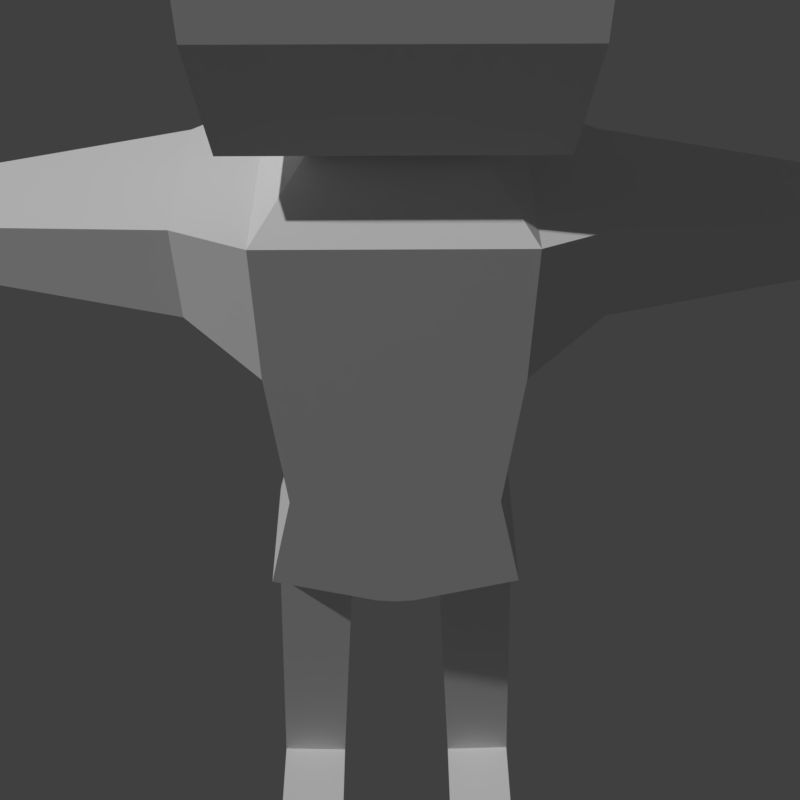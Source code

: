 # Source: Character-FK.blend  (saved by Blender 2.93.21; exported with 4.5.12 LTS)
import bpy
from mathutils import Matrix  # noqa: F401  (used for matrix-valued properties, if any)

bpy.ops.wm.read_factory_settings(use_empty=True)
scene = bpy.context.scene
scene.name = 'Scene'

# ---- collections
col_collection = bpy.data.collections.new('Collection'); scene.collection.children.link(col_collection)

# ---- world
world_world = bpy.data.worlds.new('World'); scene.world = world_world
world_world.use_nodes = True; world_world.node_tree.nodes.clear()
_N = world_world.node_tree.nodes; _L = world_world.node_tree.links
n0 = _N.new('ShaderNodeOutputWorld'); n0.name = 'World Output'; n0.location = (300, 300)
n1 = _N.new('ShaderNodeBackground'); n1.name = 'Background'; n1.location = (10, 300)
n1.inputs[0].default_value = (0.05088, 0.05088, 0.05088, 1.0)
_L.new(n1.outputs[0], n0.inputs[0])
n0.is_active_output = True
world_world.color = (0.05088, 0.05088, 0.05088)
world_world.use_sun_shadow = False
world_world.sun_shadow_jitter_overblur = 0.0

# ---- cameras
cam_camera_001 = bpy.data.cameras.new('Camera.001')
cam_camera_001.clip_end = 100.0
cam_camera_001.ortho_scale = 7.314

# ---- lights
light_light = bpy.data.lights.new('Light', 'POINT')
light_light.transmission_factor = 0.0
light_light.energy = 1000.0
light_light.shadow_soft_size = 0.1
light_light.shadow_maximum_resolution = 0.006
light_light.use_absolute_resolution = True

# ---- meshes
me_cube_001 = bpy.data.meshes.new('Cube.001')
me_cube_001.from_pydata([(1.0, -1.0, 3.242), (1.0, -1.0, 4.462), (1.0, 1.0, 3.242), (1.0, 1.0, 4.462), (0.0, 1.0, 3.242), (0.0, 1.0, 4.462), (0.0, -1.0, 3.242), (0.0, -1.0, 4.462), (0.8928, -1.0, 1.803), (0.8928, 1.0, 1.803), (0.0, -1.0, 1.803), (0.0, 1.0, 1.803), (1.129, -1.0, 0.679), (1.129, 1.0, 0.679), (0.0, -1.0, 0.6833), (0.0, 1.0, 0.6833), (0.1697, -1.0, 0.3696), (0.1697, 1.0, 0.3696), (0.0, -1.0, 0.3546), (0.0, 1.0, 0.3546), (1.112, -0.6326, 0.2312), (1.112, 0.6326, 0.2312), (0.4194, -0.6326, 0.2003), (0.4194, 0.6326, 0.2003), (1.202, -0.6326, -1.374), (1.202, 0.6326, -1.374), (0.509, -0.6326, -1.405), (0.509, 0.6326, -1.405), (1.215, -0.6326, -1.607), (1.215, 0.6326, -1.607), (0.522, -0.6326, -1.638), (0.522, 0.6326, -1.638), (1.226, -0.6326, -1.8), (1.226, 0.6326, -1.8), (0.5327, -0.6326, -1.831), (0.5327, 0.6326, -1.831), (1.302, -0.6326, -3.173), (1.302, 0.6326, -3.173), (0.6094, -0.6326, -3.204), (0.6094, 0.6326, -3.204), (1.336, -0.6326, -3.78), (1.336, 0.6326, -3.78), (0.6433, -0.6326, -3.811), (0.6433, 0.6326, -3.811), (1.302, 1.583, -3.173), (0.6094, 1.583, -3.204), (1.336, 1.583, -3.78), (0.6433, 1.583, -3.811), (1.302, 1.821, -3.374), (0.6094, 1.821, -3.405), (1.336, 1.821, -3.78), (0.6433, 1.821, -3.811), (1.59, 0.6606, 4.38), (1.59, 0.6606, 3.575), (1.59, -0.6606, 3.575), (1.59, -0.6606, 4.38), (3.363, 0.3774, 4.208), (3.363, 0.3774, 3.747), (3.363, -0.3774, 3.747), (3.363, -0.3774, 4.208), (3.769, 0.3774, 4.208), (3.769, 0.3774, 3.747), (3.769, -0.3774, 3.747), (3.769, -0.3774, 4.208), (5.216, 0.2456, 4.127), (5.216, 0.2456, 3.828), (5.216, -0.2456, 3.828), (5.216, -0.2456, 4.127), (5.347, 0.3252, 4.176), (5.347, 0.3252, 3.779), (5.347, -0.3252, 3.779), (5.347, -0.3252, 4.176), (5.973, 0.3252, 4.176), (5.973, 0.3252, 3.779), (5.973, -0.3252, 3.779), (5.973, -0.3252, 4.176), (0.0, 0.2919, 4.788), (0.5997, 0.2919, 4.788), (0.5997, -0.2919, 4.788), (0.0, -0.2919, 4.788), (0.0, 0.8997, 5.133), (1.153, 0.8997, 5.133), (1.153, -0.8997, 5.133), (0.0, -0.8997, 5.133), (0.0, 1.045, 5.972), (1.246, 1.045, 5.972), (1.246, -1.045, 5.972), (0.0, -1.045, 5.972), (0.0, 1.045, 6.916), (1.246, 1.045, 6.916), (1.246, -1.045, 6.916), (0.0, -1.045, 6.916), (0.0, 0.4156, 7.657), (0.8707, 0.4156, 7.657), (0.8707, -0.4156, 7.657), (0.0, -0.4156, 7.657)], [], [(4, 5, 3, 2), (3, 1, 55, 52), (2, 0, 8, 9), (0, 1, 7, 6), (3, 5, 76, 77), (8, 10, 14, 12), (0, 6, 10, 8), (4, 2, 9, 11), (12, 14, 18, 16), (11, 9, 13, 15), (9, 8, 12, 13), (19, 17, 16, 18), (15, 13, 17, 19), (17, 13, 21, 23), (21, 20, 24, 25), (16, 17, 23, 22), (13, 12, 20, 21), (12, 16, 22, 20), (27, 25, 29, 31), (23, 21, 25, 27), (22, 23, 27, 26), (20, 22, 26, 24), (28, 30, 34, 32), (26, 27, 31, 30), (24, 26, 30, 28), (25, 24, 28, 29), (35, 33, 37, 39), (29, 28, 32, 33), (31, 29, 33, 35), (30, 31, 35, 34), (38, 39, 43, 42), (34, 35, 39, 38), (32, 34, 38, 36), (33, 32, 36, 37), (41, 40, 42, 43), (36, 38, 42, 40), (37, 36, 40, 41), (43, 39, 45, 47), (44, 46, 50, 48), (37, 41, 46, 44), (41, 43, 47, 46), (39, 37, 44, 45), (49, 48, 50, 51), (46, 47, 51, 50), (47, 45, 49, 51), (45, 44, 48, 49), (52, 55, 59, 56), (2, 3, 52, 53), (1, 0, 54, 55), (0, 2, 53, 54), (59, 58, 62, 63), (53, 52, 56, 57), (55, 54, 58, 59), (54, 53, 57, 58), (60, 63, 67, 64), (58, 57, 61, 62), (56, 59, 63, 60), (57, 56, 60, 61), (65, 64, 68, 69), (61, 60, 64, 65), (63, 62, 66, 67), (62, 61, 65, 66), (71, 70, 74, 75), (67, 66, 70, 71), (66, 65, 69, 70), (64, 67, 71, 68), (73, 72, 75, 74), (70, 69, 73, 74), (68, 71, 75, 72), (69, 68, 72, 73), (78, 77, 81, 82), (7, 1, 78, 79), (1, 3, 77, 78), (81, 80, 84, 85), (79, 78, 82, 83), (77, 76, 80, 81), (85, 84, 88, 89), (82, 81, 85, 86), (83, 82, 86, 87), (91, 90, 94, 95), (86, 85, 89, 90), (87, 86, 90, 91), (93, 92, 95, 94), (89, 88, 92, 93), (90, 89, 93, 94)])
_uv = me_cube_001.uv_layers.new(name='UVMap')
_uv.uv.foreach_set('vector', [0.375, 0.375, 0.625, 0.375, 0.625, 0.5, 0.375, 0.5, 0.625, 0.5, 0.625, 0.75, 0.625, 0.75, 0.625, 0.5, 0.375, 0.5, 0.375, 0.75, 0.375, 0.75, 0.375, 0.5, 0.375, 0.75, 0.625, 0.75, 0.625, 0.875, 0.375, 0.875, 0.625, 0.5, 0.625, 0.375, 0.625, 0.375, 0.625, 0.5, 0.375, 0.75, 0.375, 0.875, 0.375, 0.875, 0.375, 0.75, 0.375, 0.75, 0.375, 0.875, 0.375, 0.875, 0.375, 0.75, 0.375, 0.375, 0.375, 0.5, 0.375, 0.5, 0.375, 0.375, 0.375, 0.75, 0.375, 0.875, 0.375, 0.875, 0.375, 0.75, 0.375, 0.375, 0.375, 0.5, 0.375, 0.5, 0.375, 0.375, 0.375, 0.5, 0.375, 0.75, 0.375, 0.75, 0.375, 0.5, 0.25, 0.5, 0.375, 0.5, 0.375, 0.75, 0.25, 0.75, 0.375, 0.375, 0.375, 0.5, 0.375, 0.5, 0.375, 0.375, 0.375, 0.5, 0.375, 0.5, 0.375, 0.5, 0.375, 0.5, 0.375, 0.5, 0.375, 0.75, 0.375, 0.75, 0.375, 0.5, 0.375, 0.75, 0.375, 0.5, 0.375, 0.5, 0.375, 0.75, 0.375, 0.5, 0.375, 0.75, 0.375, 0.75, 0.375, 0.5, 0.375, 0.75, 0.375, 0.75, 0.375, 0.75, 0.375, 0.75, 0.375, 0.5, 0.375, 0.5, 0.375, 0.5, 0.375, 0.5, 0.375, 0.5, 0.375, 0.5, 0.375, 0.5, 0.375, 0.5, 0.375, 0.75, 0.375, 0.5, 0.375, 0.5, 0.375, 0.75, 0.375, 0.75, 0.375, 0.75, 0.375, 0.75, 0.375, 0.75, 0.375, 0.75, 0.375, 0.75, 0.375, 0.75, 0.375, 0.75, 0.375, 0.75, 0.375, 0.5, 0.375, 0.5, 0.375, 0.75, 0.375, 0.75, 0.375, 0.75, 0.375, 0.75, 0.375, 0.75, 0.375, 0.5, 0.375, 0.75, 0.375, 0.75, 0.375, 0.5, 0.375, 0.5, 0.375, 0.5, 0.375, 0.5, 0.375, 0.5, 0.375, 0.5, 0.375, 0.75, 0.375, 0.75, 0.375, 0.5, 0.375, 0.5, 0.375, 0.5, 0.375, 0.5, 0.375, 0.5, 0.375, 0.75, 0.375, 0.5, 0.375, 0.5, 0.375, 0.75, 0.375, 0.75, 0.375, 0.5, 0.375, 0.5, 0.375, 0.75, 0.375, 0.75, 0.375, 0.5, 0.375, 0.5, 0.375, 0.75, 0.375, 0.75, 0.375, 0.75, 0.375, 0.75, 0.375, 0.75, 0.375, 0.5, 0.375, 0.75, 0.375, 0.75, 0.375, 0.5, 0.375, 0.5, 0.375, 0.75, 0.375, 0.75, 0.375, 0.5, 0.375, 0.75, 0.375, 0.75, 0.375, 0.75, 0.375, 0.75, 0.375, 0.5, 0.375, 0.75, 0.375, 0.75, 0.375, 0.5, 0.375, 0.5, 0.375, 0.5, 0.375, 0.5, 0.375, 0.5, 0.375, 0.5, 0.375, 0.5, 0.375, 0.5, 0.375, 0.5, 0.375, 0.5, 0.375, 0.5, 0.375, 0.5, 0.375, 0.5, 0.375, 0.5, 0.375, 0.5, 0.375, 0.5, 0.375, 0.5, 0.375, 0.5, 0.375, 0.5, 0.375, 0.5, 0.375, 0.5, 0.375, 0.5, 0.375, 0.5, 0.375, 0.5, 0.375, 0.5, 0.375, 0.5, 0.375, 0.5, 0.375, 0.5, 0.375, 0.5, 0.375, 0.5, 0.375, 0.5, 0.375, 0.5, 0.375, 0.5, 0.375, 0.5, 0.375, 0.5, 0.375, 0.5, 0.375, 0.5, 0.625, 0.5, 0.625, 0.75, 0.625, 0.75, 0.625, 0.5, 0.375, 0.5, 0.625, 0.5, 0.625, 0.5, 0.375, 0.5, 0.625, 0.75, 0.375, 0.75, 0.375, 0.75, 0.625, 0.75, 0.375, 0.75, 0.375, 0.5, 0.375, 0.5, 0.375, 0.75, 0.625, 0.75, 0.375, 0.75, 0.375, 0.75, 0.625, 0.75, 0.375, 0.5, 0.625, 0.5, 0.625, 0.5, 0.375, 0.5, 0.625, 0.75, 0.375, 0.75, 0.375, 0.75, 0.625, 0.75, 0.375, 0.75, 0.375, 0.5, 0.375, 0.5, 0.375, 0.75, 0.625, 0.5, 0.625, 0.75, 0.625, 0.75, 0.625, 0.5, 0.375, 0.75, 0.375, 0.5, 0.375, 0.5, 0.375, 0.75, 0.625, 0.5, 0.625, 0.75, 0.625, 0.75, 0.625, 0.5, 0.375, 0.5, 0.625, 0.5, 0.625, 0.5, 0.375, 0.5, 0.375, 0.5, 0.625, 0.5, 0.625, 0.5, 0.375, 0.5, 0.375, 0.5, 0.625, 0.5, 0.625, 0.5, 0.375, 0.5, 0.625, 0.75, 0.375, 0.75, 0.375, 0.75, 0.625, 0.75, 0.375, 0.75, 0.375, 0.5, 0.375, 0.5, 0.375, 0.75, 0.625, 0.75, 0.375, 0.75, 0.375, 0.75, 0.625, 0.75, 0.625, 0.75, 0.375, 0.75, 0.375, 0.75, 0.625, 0.75, 0.375, 0.75, 0.375, 0.5, 0.375, 0.5, 0.375, 0.75, 0.625, 0.5, 0.625, 0.75, 0.625, 0.75, 0.625, 0.5, 0.375, 0.5, 0.625, 0.5, 0.625, 0.75, 0.375, 0.75, 0.375, 0.75, 0.375, 0.5, 0.375, 0.5, 0.375, 0.75, 0.625, 0.5, 0.625, 0.75, 0.625, 0.75, 0.625, 0.5, 0.375, 0.5, 0.625, 0.5, 0.625, 0.5, 0.375, 0.5, 0.625, 0.75, 0.625, 0.5, 0.625, 0.5, 0.625, 0.75, 0.625, 0.875, 0.625, 0.75, 0.625, 0.75, 0.625, 0.875, 0.625, 0.75, 0.625, 0.5, 0.625, 0.5, 0.625, 0.75, 0.625, 0.5, 0.625, 0.375, 0.625, 0.375, 0.625, 0.5, 0.625, 0.875, 0.625, 0.75, 0.625, 0.75, 0.625, 0.875, 0.625, 0.5, 0.625, 0.375, 0.625, 0.375, 0.625, 0.5, 0.625, 0.5, 0.625, 0.375, 0.625, 0.375, 0.625, 0.5, 0.625, 0.75, 0.625, 0.5, 0.625, 0.5, 0.625, 0.75, 0.625, 0.875, 0.625, 0.75, 0.625, 0.75, 0.625, 0.875, 0.625, 0.875, 0.625, 0.75, 0.625, 0.75, 0.625, 0.875, 0.625, 0.75, 0.625, 0.5, 0.625, 0.5, 0.625, 0.75, 0.625, 0.875, 0.625, 0.75, 0.625, 0.75, 0.625, 0.875, 0.625, 0.5, 0.75, 0.5, 0.75, 0.75, 0.625, 0.75, 0.625, 0.5, 0.625, 0.375, 0.625, 0.375, 0.625, 0.5, 0.625, 0.75, 0.625, 0.5, 0.625, 0.5, 0.625, 0.75])
me_cube_001.use_remesh_fix_poles = True
me_cube_001.use_remesh_preserve_attributes = False
me_cube_001.use_paint_bone_selection = False
me_cube_001.use_paint_mask_vertex = True
me_cube_001.update()

# ---- objects
ob_light = bpy.data.objects.new('Light', light_light)
ob_cube = bpy.data.objects.new('Cube', me_cube_001)
ob_camera_001 = bpy.data.objects.new('Camera.001', cam_camera_001)

# ---- transforms, parenting, visibility, modifiers, constraints
ob_light.location = (4.076, 1.005, 5.904)
ob_light.rotation_euler = (0.6503, 0.05522, 1.866)
ob_light.lock_rotations_4d = False
ob_light.empty_display_type = 'ARROWS'
ob_light.color = (0.0, 0.0, 0.0, 0.0)
ob_light.lineart.crease_threshold = 0.0
ob_cube.location = (0.0, 0.0, 0.08379)
ob_cube.scale = (0.03272, 0.03272, 0.03272)
_vg = ob_cube.vertex_groups.new(name='Root')
for _i, _w in zip([0, 2, 4, 6, 8, 9, 10, 11, 12, 13, 14, 15, 16, 17, 18, 19, 20, 21, 22, 23], [0.1079, 0.1044, 0.0802, 0.08304, 0.7077, 0.7018, 0.7483, 0.7637, 0.1734, 0.1684, 0.6269, 0.6505, 0.4279, 0.4275, 0.494, 0.4585, 0.05132, 0.05026, 0.1409, 0.1351]): _vg.add([_i], _w, 'REPLACE')
_vg = ob_cube.vertex_groups.new(name='Spine1')
for _i, _w in zip([8, 9, 12, 13], [0.405, 0.4036, 0.07215, 0.07148]): _vg.add([_i], _w, 'REPLACE')
_vg = ob_cube.vertex_groups.new(name='Spine2')
for _i, _w in zip([0, 1, 2, 3, 4, 5, 6, 7, 8, 9, 10, 11, 52, 53, 54, 55, 76, 78, 79], [0.5615, 0.1082, 0.5628, 0.1126, 0.7092, 0.5116, 0.7091, 0.5419, 0.05686, 0.05752, 0.07417, 0.06894, 0.004962, 0.09734, 0.09745, 0.008304, 0.04965, 0.005077, 0.01484]): _vg.add([_i], _w, 'REPLACE')
_vg = ob_cube.vertex_groups.new(name='Head')
for _i, _w in zip([1, 3, 4, 5, 6, 7, 76, 77, 78, 79, 80, 81, 82, 83, 84, 85, 86, 87, 88, 89, 90, 91, 92, 93, 94, 95], [0.06887, 0.05338, 0.02954, 0.2429, 0.01054, 0.1834, 0.8422, 0.2146, 0.2204, 0.8526, 0.8612, 0.7434, 0.7168, 0.9138, 0.9476, 0.9121, 0.9037, 0.9609, 0.982, 0.967, 0.9649, 0.9839, 0.9965, 0.9896, 0.9883, 0.9961]): _vg.add([_i], _w, 'REPLACE')
_vg = ob_cube.vertex_groups.new(name='Shoulder.L')
_vg = ob_cube.vertex_groups.new(name='UpperArm.L')
_vg = ob_cube.vertex_groups.new(name='LowerArm.L')
_vg = ob_cube.vertex_groups.new(name='Hand.L')
_vg = ob_cube.vertex_groups.new(name='Shoulder.R')
for _i, _w in zip([0, 1, 2, 3, 4, 5, 7, 9, 52, 53, 54, 55, 77, 78], [0.05525, 0.3925, 0.2007, 0.4497, 0.03768, 0.1041, 0.08608, 0.003434, 0.1743, 0.6534, 0.08407, 0.08092, 0.07448, 0.0643]): _vg.add([_i], _w, 'REPLACE')
_vg = ob_cube.vertex_groups.new(name='UpperArm.R')
for _i, _w in zip([0, 1, 2, 3, 4, 5, 6, 7, 52, 53, 54, 55, 56, 57, 58, 59, 60, 61, 62, 63, 77, 78], [0.2298, 0.2692, 0.2272, 0.2527, 0.06533, 0.06549, 0.06687, 0.06876, 0.8471, 0.8459, 0.8405, 0.8594, 0.921, 0.918, 0.9134, 0.9256, 0.1083, 0.1185, 0.1178, 0.109, 0.02535, 0.02191]): _vg.add([_i], _w, 'REPLACE')
_vg = ob_cube.vertex_groups.new(name='LowerArm.R')
for _i, _w in zip([56, 57, 58, 59, 60, 61, 62, 63], [0.07277, 0.07521, 0.07941, 0.06871, 0.8643, 0.8514, 0.8522, 0.8635]): _vg.add([_i], _w, 'REPLACE')
_vg = ob_cube.vertex_groups.new(name='Hand.R')
for _i, _w in zip([60, 61, 62, 63, 64, 65, 66, 67, 68, 69, 70, 71, 72, 73, 74, 75], [0.003863, 0.009126, 0.008953, 0.004034, 0.9831, 0.9816, 0.9813, 0.9834, 0.9939, 0.9933, 0.9931, 0.9941, 0.9992, 0.999, 0.9991, 0.9991]): _vg.add([_i], _w, 'REPLACE')
_vg = ob_cube.vertex_groups.new(name='UpperLeg.L')
for _i, _w in zip([4, 8, 10, 11, 12, 13, 14, 15, 16, 17, 18, 21, 23], [0.0, 0.0, 0.0, 0.0, 0.0, 0.0, 0.0, 0.0, 0.0, 0.0, 0.0, 0.02253, 0.0]): _vg.add([_i], _w, 'REPLACE')
_vg = ob_cube.vertex_groups.new(name='LowerLeg.L')
_vg = ob_cube.vertex_groups.new(name='Foot.L')
_vg = ob_cube.vertex_groups.new(name='UpperLeg.R')
for _i, _w in zip([8, 9, 10, 11, 12, 13, 14, 15, 16, 17, 18, 19, 20, 21, 22, 23, 24, 25, 26, 27, 28, 29, 30, 31, 32, 33, 34, 35], [0.09106, 0.09434, 0.05263, 0.04279, 0.7939, 0.7893, 0.3285, 0.2951, 0.5469, 0.5442, 0.4793, 0.5132, 0.9343, 0.9263, 0.8402, 0.8371, 0.8081, 0.8081, 0.8046, 0.8039, 0.4885, 0.4884, 0.4879, 0.4873, 0.217, 0.2169, 0.217, 0.2161]): _vg.add([_i], _w, 'REPLACE')
_vg = ob_cube.vertex_groups.new(name='LowerLeg.R')
for _i, _w in zip([24, 25, 26, 27, 28, 29, 30, 31, 32, 33, 34, 35, 36, 37, 38, 39, 40, 42], [0.1845, 0.1764, 0.1836, 0.1763, 0.502, 0.478, 0.501, 0.4779, 0.7668, 0.7135, 0.7664, 0.7144, 0.8401, 0.07216, 0.8399, 0.06566, 0.5358, 0.5347]): _vg.add([_i], _w, 'REPLACE')
_vg = ob_cube.vertex_groups.new(name='Foot.R')
for _i, _w in zip([29, 31, 33, 35, 36, 37, 38, 39, 40, 41, 42, 43, 44, 45, 46, 47, 48, 49, 50, 51], [0.01338, 0.0125, 0.06865, 0.06794, 0.1436, 0.9177, 0.1436, 0.9251, 0.461, 0.9768, 0.4623, 0.9798, 0.9933, 0.9934, 0.9981, 0.9983, 0.9975, 0.9977, 0.999, 0.9989]): _vg.add([_i], _w, 'REPLACE')
_vg = ob_cube.vertex_groups.new(name='Core')
for _i, _w in zip([0, 2, 4, 6, 8, 9, 10, 11, 12, 13, 14, 15, 16, 17, 18, 19, 20, 21, 22, 23], [0.06877, 0.06654, 0.07402, 0.07637, 0.4198, 0.4172, 0.4545, 0.4648, 0.1147, 0.1199, 0.5601, 0.5727, 0.3894, 0.3992, 0.454, 0.4274, 0.02244, 0.03109, 0.1259, 0.1307]): _vg.add([_i], _w, 'REPLACE')
_vg = ob_cube.vertex_groups.new(name='Collar.L')
_vg = ob_cube.vertex_groups.new(name='Collar.R')
for _i, _w in zip([0, 1, 2, 3, 4, 5, 6, 7, 52, 53, 54, 55, 76, 77, 78, 79, 80, 81, 82, 83, 84, 85, 86, 87, 89, 90], [0.04694, 0.5372, 0.05383, 0.5644, 0.02195, 0.15, 0.02588, 0.1726, 0.1067, 0.0001468, 0.007234, 0.09116, 0.09865, 0.7204, 0.7132, 0.1044, 0.1178, 0.2343, 0.26, 0.06972, 0.04092, 0.08, 0.08812, 0.0163, 0.009814, 0.01406]): _vg.add([_i], _w, 'REPLACE')
_m = ob_cube.modifiers.new('Mirror', 'MIRROR')
_m.use_clip = True
_m = ob_cube.modifiers.new('Armature', 'ARMATURE')
_m = ob_cube.modifiers.new('Armature.001', 'ARMATURE')
ob_camera_001.location = (0.0, 0.23, 0.38)
ob_camera_001.rotation_euler = (0.7854, -0.0, 3.135)
ob_camera_001.lock_rotations_4d = False
ob_camera_001.empty_display_type = 'ARROWS'
ob_camera_001.color = (0.0, 0.0, 0.0, 0.0)
ob_camera_001.display_type = 'WIRE'
ob_camera_001.lineart.crease_threshold = 0.0

# ---- collection membership
col_collection.objects.link(ob_light)
col_collection.objects.link(ob_cube)
col_collection.objects.link(ob_camera_001)

# ---- scene / render settings (as saved in the file)
scene.camera = ob_camera_001
scene.frame_start = 0; scene.frame_end = 8; scene.frame_set(0)
scene.render.engine = 'CYCLES'
scene.render.image_settings.color_depth = '16'
scene.render.image_settings.compression = 0
scene.render.resolution_x = 32
scene.render.resolution_y = 32
scene.render.fps = 12
scene.render.dither_intensity = 0.0
scene.render.film_transparent = True
scene.render.use_high_quality_normals = True
scene.render.use_overwrite = False
scene.cycles.use_denoising = False
scene.cycles.samples = 128
scene.cycles.sampling_pattern = 'TABULATED_SOBOL'
scene.cycles.use_adaptive_sampling = False
scene.cycles.use_light_tree = False
scene.view_settings.look = 'Medium Contrast'
scene.view_settings.view_transform = 'Standard'
bpy.context.view_layer.update()
